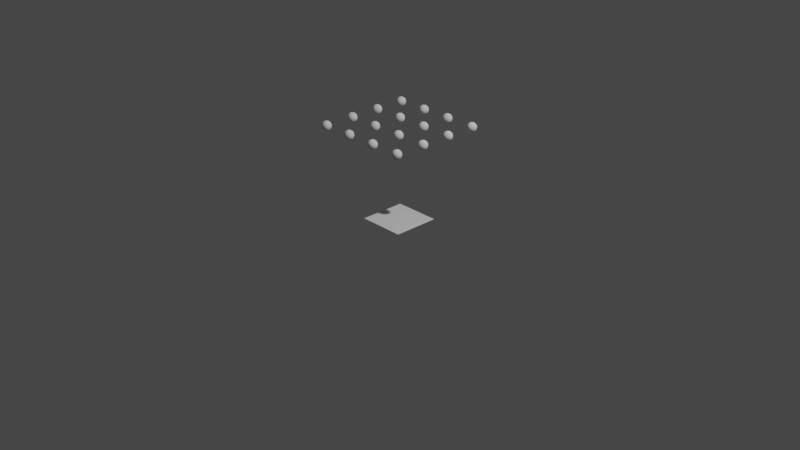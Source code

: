 # Source: GeometryNodesPractice6_October10th2023.blend  (saved by Blender 3.6.13; exported with 4.5.12 LTS)
import bpy
from mathutils import Matrix  # noqa: F401  (used for matrix-valued properties, if any)

bpy.ops.wm.read_factory_settings(use_empty=True)
scene = bpy.context.scene
scene.name = 'Scene'

# ---- collections
col_collection = bpy.data.collections.new('Collection'); scene.collection.children.link(col_collection)

# ---- node groups
ng_geometry_nodes = bpy.data.node_groups.new('Geometry Nodes', 'GeometryNodeTree')
_s = ng_geometry_nodes.interface.new_socket(name='Geometry', in_out='OUTPUT', socket_type='NodeSocketGeometry')
_s = ng_geometry_nodes.interface.new_socket(name='Geometry', in_out='INPUT', socket_type='NodeSocketGeometry')
ng_geometry_nodes.is_modifier = True
_N = ng_geometry_nodes.nodes; _L = ng_geometry_nodes.links
n0 = _N.new('NodeGroupInput'); n0.name = 'Group Input'; n0.location = (-340, 0)
n1 = _N.new('NodeGroupOutput'); n1.name = 'Group Output'; n1.location = (778, 2)
n2 = _N.new('GeometryNodeJoinGeometry'); n2.name = 'Join Geometry'; n2.location = (827, 261)
n3 = _N.new('GeometryNodeMeshGrid'); n3.name = 'Grid'; n3.location = (-333, -139)
n3.inputs[2].default_value = 4
n3.inputs[3].default_value = 4
n4 = _N.new('GeometryNodeTransform'); n4.name = 'Transform Geometry'; n4.location = (-144, -123)
n4.width = 100
n4.inputs[1].default_value = (0.0, 0.0, 1.0)
n5 = _N.new('GeometryNodeMeshToPoints'); n5.name = 'Mesh to Points'; n5.location = (3, -146)
n6 = _N.new('GeometryNodeInputPosition'); n6.name = 'Position'; n6.location = (163, -299)
n7 = _N.new('ShaderNodeCombineXYZ'); n7.name = 'Combine XYZ'; n7.location = (94, 187)
n8 = _N.new('GeometryNodeSetPosition'); n8.name = 'Set Position'; n8.location = (316, 294)
n9 = _N.new('GeometryNodeDuplicateElements'); n9.name = 'Duplicate Elements'; n9.location = (-136, 265)
n9.domain = 'EDGE'
n9.inputs[2].default_value = 16
n10 = _N.new('GeometryNodeCaptureAttribute'); n10.name = 'Capture Attribute'; n10.location = (320, -124)
n10.capture_items.clear()
n11 = _N.new('GeometryNodeCurveToMesh'); n11.name = 'Curve to Mesh'; n11.location = (-311, 259)
n12 = _N.new('GeometryNodeCurvePrimitiveCircle'); n12.name = 'Curve Circle'; n12.location = (-520, 129)
n12.inputs[4].default_value = 0.01
n13 = _N.new('GeometryNodeMeshGrid'); n13.name = 'Grid.001'; n13.location = (-325, 581)
n13.inputs[0].default_value = 0.5
n13.inputs[1].default_value = 0.5
n13.inputs[2].default_value = 4
n13.inputs[3].default_value = 4
n14 = _N.new('GeometryNodeInputPosition'); n14.name = 'Position.001'; n14.location = (-292, 385)
n15 = _N.new('GeometryNodeCaptureAttribute'); n15.name = 'Capture Attribute.001'; n15.location = (-118, 583)
n15.capture_items.clear()
n16 = _N.new('GeometryNodeCurvePrimitiveLine'); n16.name = 'Curve Line'; n16.location = (-536, 405)
n17 = _N.new('GeometryNodeInputNamedAttribute'); n17.name = 'Named Attribute'; n17.location = (-336, 259)
n17.inputs[0].default_value = 'radius'
n18 = _N.new('GeometryNodeSwitch'); n18.name = 'Switch'; n18.location = (-336, 259)
n18.input_type = 'FLOAT'
n18.inputs[1].default_value = 1.0
_L.new(n2.outputs[0], n1.inputs[0])
_L.new(n3.outputs[0], n4.inputs[0])
_L.new(n16.outputs[0], n11.inputs[0])
_L.new(n12.outputs[0], n11.inputs[1])
_L.new(n15.outputs[0], n2.inputs[0])
_L.new(n6.outputs[0], n10.inputs[1])
_L.new(n5.outputs[0], n10.inputs[0])
_L.new(n4.outputs[0], n5.inputs[0])
_L.new(n5.outputs[0], n2.inputs[0])
_L.new(n11.outputs[0], n9.inputs[0])
_L.new(n8.outputs[0], n2.inputs[0])
_L.new(n9.outputs[0], n8.inputs[0])
_L.new(n13.outputs[0], n15.inputs[0])
_L.new(n14.outputs[0], n15.inputs[1])
_L.new(n7.outputs[0], n8.inputs[3])
_L.new(n9.outputs[1], n7.inputs[0])
_L.new(n17.outputs[1], n18.inputs[0])
_L.new(n17.outputs[0], n18.inputs[2])
_L.new(n18.outputs[0], n11.inputs[2])
n1.is_active_output = True

# ---- world
world_world = bpy.data.worlds.new('World'); scene.world = world_world
world_world.use_nodes = True; world_world.node_tree.nodes.clear()
_N = world_world.node_tree.nodes; _L = world_world.node_tree.links
n0 = _N.new('ShaderNodeOutputWorld'); n0.name = 'World Output'; n0.location = (300, 300)
n1 = _N.new('ShaderNodeBackground'); n1.name = 'Background'; n1.location = (10, 300)
n1.inputs[0].default_value = (0.05088, 0.05088, 0.05088, 1.0)
_L.new(n1.outputs[0], n0.inputs[0])
n0.is_active_output = True
world_world.color = (0.05088, 0.05088, 0.05088)
world_world.use_sun_shadow = False
world_world.sun_shadow_jitter_overblur = 0.0

# ---- cameras
cam_camera = bpy.data.cameras.new('Camera')
cam_camera.clip_end = 100.0
cam_camera.ortho_scale = 7.314

# ---- lights
light_light = bpy.data.lights.new('Light', 'POINT')
light_light.transmission_factor = 0.0
light_light.energy = 1000.0
light_light.shadow_soft_size = 0.1
light_light.shadow_maximum_resolution = 0.006
light_light.use_absolute_resolution = True

# ---- meshes
me_plane = bpy.data.meshes.new('Plane')
me_plane.from_pydata([(-1.0, -1.0, 0.0), (1.0, -1.0, 0.0), (-1.0, 1.0, 0.0), (1.0, 1.0, 0.0)], [], [(0, 1, 3, 2)])
_uv = me_plane.uv_layers.new(name='UVMap')
_uv.uv.foreach_set('vector', [0.0, 0.0, 1.0, 0.0, 1.0, 1.0, 0.0, 1.0])
me_plane.update()

# ---- objects
ob_light = bpy.data.objects.new('Light', light_light)
ob_camera_lifeisvaluable_lisv = bpy.data.objects.new('Camera_LifeIsValuable_LisV', cam_camera)
ob_plane = bpy.data.objects.new('Plane', me_plane)

# ---- transforms, parenting, visibility, modifiers, constraints
ob_light.location = (4.076, 1.005, 5.904)
ob_light.rotation_euler = (0.6503, 0.05522, 1.866)
ob_light.lock_rotations_4d = False
ob_light.empty_display_type = 'ARROWS'
ob_light.color = (0.0, 0.0, 0.0, 0.0)
ob_light.lineart.crease_threshold = 0.0
ob_camera_lifeisvaluable_lisv.location = (7.359, -6.926, 4.958)
ob_camera_lifeisvaluable_lisv.rotation_euler = (1.109, 0.0, 0.8149)
ob_camera_lifeisvaluable_lisv.lock_rotations_4d = False
ob_camera_lifeisvaluable_lisv.empty_display_type = 'ARROWS'
ob_camera_lifeisvaluable_lisv.color = (0.0, 0.0, 0.0, 0.0)
ob_camera_lifeisvaluable_lisv.display_type = 'WIRE'
ob_camera_lifeisvaluable_lisv.lineart.crease_threshold = 0.0
ob_plane.location = (0.0, 0.0, 0.0)
_m = ob_plane.modifiers.new('GeometryNodes', 'NODES')
_m.node_group = ng_geometry_nodes

# ---- collection membership
col_collection.objects.link(ob_light)
col_collection.objects.link(ob_camera_lifeisvaluable_lisv)
col_collection.objects.link(ob_plane)

# ---- scene / render settings (as saved in the file)
scene.camera = ob_camera_lifeisvaluable_lisv
scene.frame_start = 1; scene.frame_end = 250; scene.frame_set(1)
scene.render.engine = 'CYCLES'
scene.render.image_settings.file_format = 'FFMPEG'
scene.render.image_settings.color_mode = 'RGB'
scene.cycles.samples = 64
scene.cycles.sampling_pattern = 'TABULATED_SOBOL'
scene.view_settings.view_transform = 'Filmic'
bpy.context.view_layer.update()
